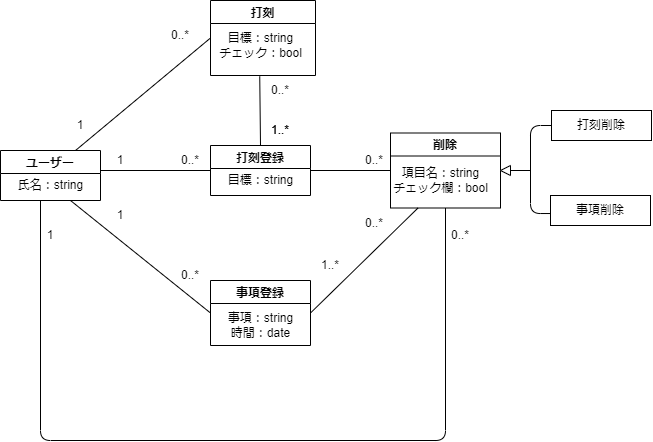

The diagram above was exported from draw.io. Its source (the exported page's mxGraphModel, read from the mxfile embedded in the PNG):
<mxGraphModel dx="228" dy="110" grid="1" gridSize="10" guides="1" tooltips="1" connect="1" arrows="1" fold="1" page="1" pageScale="1" pageWidth="827" pageHeight="1169" math="0" shadow="0">
  <root>
    <mxCell id="0" />
    <mxCell id="1" parent="0" />
    <mxCell id="3" value="打刻登録" style="swimlane;" parent="1" vertex="1">
      <mxGeometry x="250" y="205" width="100" height="50" as="geometry" />
    </mxCell>
    <mxCell id="4" value="目標：string" style="text;html=1;align=center;verticalAlign=middle;resizable=0;points=[];autosize=1;strokeColor=none;fillColor=none;" parent="3" vertex="1">
      <mxGeometry x="5" y="20" width="90" height="30" as="geometry" />
    </mxCell>
    <mxCell id="5" value="事項登録" style="swimlane;" parent="1" vertex="1">
      <mxGeometry x="250" y="340" width="100" height="65" as="geometry" />
    </mxCell>
    <mxCell id="6" value="事項：string&lt;br&gt;時間：date" style="text;html=1;align=center;verticalAlign=middle;resizable=0;points=[];autosize=1;strokeColor=none;fillColor=none;" parent="5" vertex="1">
      <mxGeometry x="5" y="25" width="90" height="40" as="geometry" />
    </mxCell>
    <mxCell id="8" value="打刻" style="swimlane;" parent="1" vertex="1">
      <mxGeometry x="250" y="60" width="105" height="75" as="geometry" />
    </mxCell>
    <mxCell id="9" value="目標：string&lt;br&gt;チェック：bool" style="text;html=1;align=center;verticalAlign=middle;resizable=0;points=[];autosize=1;strokeColor=none;fillColor=none;" parent="8" vertex="1">
      <mxGeometry x="-5" y="25" width="110" height="40" as="geometry" />
    </mxCell>
    <mxCell id="12" value="" style="endArrow=none;html=1;exitX=1;exitY=0.5;exitDx=0;exitDy=0;entryX=0;entryY=0.5;entryDx=0;entryDy=0;" parent="1" target="3" edge="1">
      <mxGeometry width="50" height="50" relative="1" as="geometry">
        <mxPoint x="139.99999999999977" y="230" as="sourcePoint" />
        <mxPoint x="230" y="200" as="targetPoint" />
      </mxGeometry>
    </mxCell>
    <mxCell id="13" value="削除" style="swimlane;" parent="1" vertex="1">
      <mxGeometry x="430" y="192.5" width="110" height="75" as="geometry" />
    </mxCell>
    <mxCell id="14" value="項目名：string&lt;br&gt;チェック欄：bool" style="text;html=1;align=center;verticalAlign=middle;resizable=0;points=[];autosize=1;strokeColor=none;fillColor=none;" parent="13" vertex="1">
      <mxGeometry x="-10" y="27.5" width="120" height="40" as="geometry" />
    </mxCell>
    <mxCell id="16" value="" style="endArrow=none;html=1;entryX=0;entryY=0.5;entryDx=0;entryDy=0;exitX=1;exitY=0.5;exitDx=0;exitDy=0;" parent="1" source="3" target="13" edge="1">
      <mxGeometry width="50" height="50" relative="1" as="geometry">
        <mxPoint x="350" y="250" as="sourcePoint" />
        <mxPoint x="400" y="200" as="targetPoint" />
      </mxGeometry>
    </mxCell>
    <mxCell id="17" value="打刻削除" style="rounded=0;whiteSpace=wrap;html=1;" parent="1" vertex="1">
      <mxGeometry x="591" y="170" width="100" height="30" as="geometry" />
    </mxCell>
    <mxCell id="19" value="事項削除" style="rounded=0;whiteSpace=wrap;html=1;" parent="1" vertex="1">
      <mxGeometry x="590" y="255" width="100" height="30" as="geometry" />
    </mxCell>
    <mxCell id="22" value="" style="endArrow=none;html=1;entryX=0.5;entryY=1;entryDx=0;entryDy=0;exitX=0.5;exitY=1;exitDx=0;exitDy=0;" parent="1" source="13" edge="1">
      <mxGeometry width="50" height="50" relative="1" as="geometry">
        <mxPoint x="70" y="360" as="sourcePoint" />
        <mxPoint x="79.99999999999977" y="260" as="targetPoint" />
        <Array as="points">
          <mxPoint x="485" y="500" />
          <mxPoint x="80" y="500" />
        </Array>
      </mxGeometry>
    </mxCell>
    <mxCell id="23" value="" style="endArrow=none;html=1;entryX=0;entryY=0.5;entryDx=0;entryDy=0;exitX=0.75;exitY=1;exitDx=0;exitDy=0;" parent="1" target="5" edge="1">
      <mxGeometry width="50" height="50" relative="1" as="geometry">
        <mxPoint x="109.99999999999977" y="260" as="sourcePoint" />
        <mxPoint x="190" y="320" as="targetPoint" />
      </mxGeometry>
    </mxCell>
    <mxCell id="24" value="" style="endArrow=none;html=1;exitX=1;exitY=0.5;exitDx=0;exitDy=0;entryX=0.25;entryY=1;entryDx=0;entryDy=0;" parent="1" source="5" target="13" edge="1">
      <mxGeometry width="50" height="50" relative="1" as="geometry">
        <mxPoint x="410" y="350" as="sourcePoint" />
        <mxPoint x="450" y="270" as="targetPoint" />
      </mxGeometry>
    </mxCell>
    <mxCell id="25" value="" style="endArrow=none;html=1;exitX=0.5;exitY=0;exitDx=0;exitDy=0;entryX=0.154;entryY=0.024;entryDx=0;entryDy=0;entryPerimeter=0;" parent="1" source="3" target="35" edge="1">
      <mxGeometry width="50" height="50" relative="1" as="geometry">
        <mxPoint x="190" y="200" as="sourcePoint" />
        <mxPoint x="300" y="140" as="targetPoint" />
      </mxGeometry>
    </mxCell>
    <mxCell id="26" value="1" style="text;html=1;strokeColor=none;fillColor=none;align=center;verticalAlign=middle;whiteSpace=wrap;rounded=0;" parent="1" vertex="1">
      <mxGeometry x="130" y="205" width="60" height="30" as="geometry" />
    </mxCell>
    <mxCell id="27" value="1" style="text;html=1;strokeColor=none;fillColor=none;align=center;verticalAlign=middle;whiteSpace=wrap;rounded=0;" parent="1" vertex="1">
      <mxGeometry x="130" y="260" width="60" height="30" as="geometry" />
    </mxCell>
    <mxCell id="28" value="1" style="text;html=1;strokeColor=none;fillColor=none;align=center;verticalAlign=middle;whiteSpace=wrap;rounded=0;" parent="1" vertex="1">
      <mxGeometry x="60" y="280" width="60" height="30" as="geometry" />
    </mxCell>
    <mxCell id="29" value="0..*" style="text;html=1;strokeColor=none;fillColor=none;align=center;verticalAlign=middle;whiteSpace=wrap;rounded=0;" parent="1" vertex="1">
      <mxGeometry x="200" y="205" width="60" height="30" as="geometry" />
    </mxCell>
    <mxCell id="30" value="0..*" style="text;html=1;strokeColor=none;fillColor=none;align=center;verticalAlign=middle;whiteSpace=wrap;rounded=0;" parent="1" vertex="1">
      <mxGeometry x="200" y="320" width="60" height="30" as="geometry" />
    </mxCell>
    <mxCell id="31" value="0..*" style="text;html=1;strokeColor=none;fillColor=none;align=center;verticalAlign=middle;whiteSpace=wrap;rounded=0;" parent="1" vertex="1">
      <mxGeometry x="384" y="205" width="60" height="30" as="geometry" />
    </mxCell>
    <mxCell id="33" value="0..*" style="text;html=1;strokeColor=none;fillColor=none;align=center;verticalAlign=middle;whiteSpace=wrap;rounded=0;" parent="1" vertex="1">
      <mxGeometry x="384" y="267.5" width="60" height="30" as="geometry" />
    </mxCell>
    <mxCell id="34" value="0..*" style="text;html=1;strokeColor=none;fillColor=none;align=center;verticalAlign=middle;whiteSpace=wrap;rounded=0;" parent="1" vertex="1">
      <mxGeometry x="470" y="280" width="60" height="30" as="geometry" />
    </mxCell>
    <mxCell id="35" value="0..*" style="text;html=1;strokeColor=none;fillColor=none;align=center;verticalAlign=middle;whiteSpace=wrap;rounded=0;" parent="1" vertex="1">
      <mxGeometry x="290" y="135" width="60" height="30" as="geometry" />
    </mxCell>
    <mxCell id="36" value="1..*" style="text;html=1;strokeColor=none;fillColor=none;align=center;verticalAlign=middle;whiteSpace=wrap;rounded=0;" parent="1" vertex="1">
      <mxGeometry x="290" y="175" width="60" height="30" as="geometry" />
    </mxCell>
    <mxCell id="37" value="1..*" style="text;html=1;strokeColor=none;fillColor=none;align=center;verticalAlign=middle;whiteSpace=wrap;rounded=0;" parent="1" vertex="1">
      <mxGeometry x="290" y="175" width="60" height="30" as="geometry" />
    </mxCell>
    <mxCell id="38" value="1..*" style="text;html=1;strokeColor=none;fillColor=none;align=center;verticalAlign=middle;whiteSpace=wrap;rounded=0;" parent="1" vertex="1">
      <mxGeometry x="340" y="310" width="60" height="30" as="geometry" />
    </mxCell>
    <mxCell id="39" value="ユーザー" style="swimlane;" parent="1" vertex="1">
      <mxGeometry x="40" y="210" width="100" height="50" as="geometry" />
    </mxCell>
    <mxCell id="40" value="氏名：string" style="text;html=1;align=center;verticalAlign=middle;resizable=0;points=[];autosize=1;strokeColor=none;fillColor=none;" parent="39" vertex="1">
      <mxGeometry x="5" y="20" width="90" height="30" as="geometry" />
    </mxCell>
    <mxCell id="41" value="" style="endArrow=none;html=1;exitX=0.75;exitY=0;exitDx=0;exitDy=0;entryX=0;entryY=0.5;entryDx=0;entryDy=0;" parent="1" source="39" target="8" edge="1">
      <mxGeometry width="50" height="50" relative="1" as="geometry">
        <mxPoint x="420" y="320" as="sourcePoint" />
        <mxPoint x="470" y="270" as="targetPoint" />
      </mxGeometry>
    </mxCell>
    <mxCell id="42" value="1" style="text;html=1;strokeColor=none;fillColor=none;align=center;verticalAlign=middle;whiteSpace=wrap;rounded=0;" parent="1" vertex="1">
      <mxGeometry x="90" y="170" width="60" height="30" as="geometry" />
    </mxCell>
    <mxCell id="43" value="0..*" style="text;html=1;strokeColor=none;fillColor=none;align=center;verticalAlign=middle;whiteSpace=wrap;rounded=0;" parent="1" vertex="1">
      <mxGeometry x="190" y="80" width="60" height="30" as="geometry" />
    </mxCell>
    <mxCell id="44" value="" style="triangle;whiteSpace=wrap;html=1;direction=west;" vertex="1" parent="1">
      <mxGeometry x="540" y="225" width="10" height="10" as="geometry" />
    </mxCell>
    <mxCell id="45" value="" style="endArrow=none;html=1;entryX=0;entryY=0.5;entryDx=0;entryDy=0;exitX=-0.005;exitY=0.601;exitDx=0;exitDy=0;exitPerimeter=0;" edge="1" parent="1" source="19" target="17">
      <mxGeometry width="50" height="50" relative="1" as="geometry">
        <mxPoint x="500" y="260" as="sourcePoint" />
        <mxPoint x="590" y="190" as="targetPoint" />
        <Array as="points">
          <mxPoint x="570" y="273" />
          <mxPoint x="570" y="185" />
        </Array>
      </mxGeometry>
    </mxCell>
    <mxCell id="46" value="" style="endArrow=none;html=1;entryX=0;entryY=0.5;entryDx=0;entryDy=0;" edge="1" parent="1" target="44">
      <mxGeometry width="50" height="50" relative="1" as="geometry">
        <mxPoint x="570" y="230" as="sourcePoint" />
        <mxPoint x="640" y="200" as="targetPoint" />
      </mxGeometry>
    </mxCell>
  </root>
</mxGraphModel>